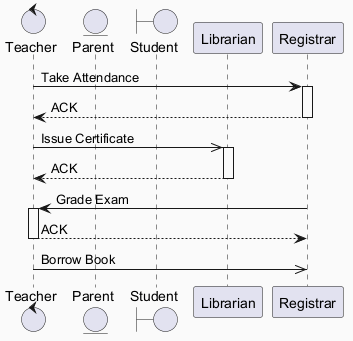

The diagram above was rendered by PlantUML. Its source (embedded in the PNG):
@startuml
skinparam backgroundColor #FAFAFA
skinparam classBackgroundColor #FFF3E0
skinparam classBorderColor #E65100
control "Teacher" as T
entity "Parent" as P
boundary "Student" as S
participant "Librarian" as L
participant "Registrar" as R
T -> R : Take Attendance
activate R
R --> T : ACK
deactivate R
T ->> L : Issue Certificate
activate L
L --> T : ACK
deactivate L
R -> T : Grade Exam
activate T
T --> R : ACK
deactivate T
T ->> R : Borrow Book
@enduml